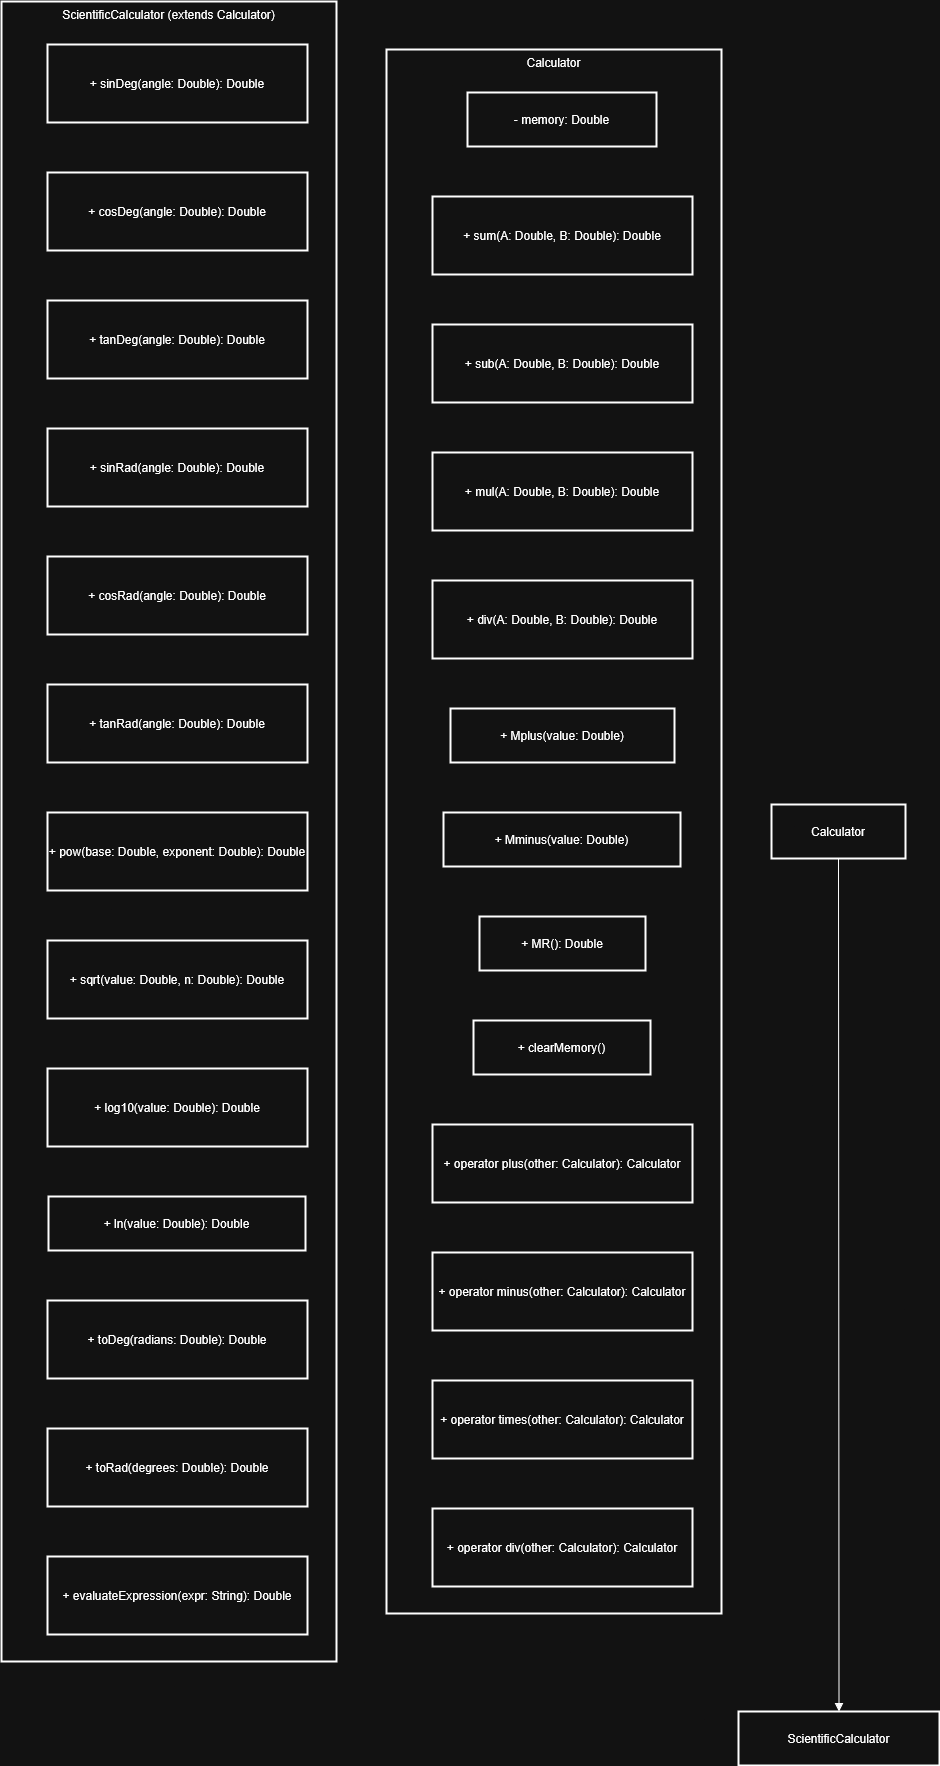

The diagram above was exported from draw.io. Its source (the exported page's mxGraphModel, read from the mxfile embedded in the PNG):
<mxGraphModel dx="2379" dy="1084" grid="1" gridSize="10" guides="1" tooltips="1" connect="1" arrows="1" fold="1" page="1" pageScale="1" pageWidth="850" pageHeight="1100" math="0" shadow="0">
  <root>
    <mxCell id="0" />
    <mxCell id="1" parent="0" />
    <mxCell id="xcnH9zBfpe8J6x0rTGo8-1" value="ScientificCalculator (extends Calculator)" style="whiteSpace=wrap;strokeWidth=2;verticalAlign=top;" vertex="1" parent="1">
      <mxGeometry x="20" y="20" width="335" height="1660" as="geometry" />
    </mxCell>
    <mxCell id="xcnH9zBfpe8J6x0rTGo8-2" value="+ sinDeg(angle: Double): Double" style="whiteSpace=wrap;strokeWidth=2;" vertex="1" parent="xcnH9zBfpe8J6x0rTGo8-1">
      <mxGeometry x="46" y="43" width="260" height="78" as="geometry" />
    </mxCell>
    <mxCell id="xcnH9zBfpe8J6x0rTGo8-3" value="+ cosDeg(angle: Double): Double" style="whiteSpace=wrap;strokeWidth=2;" vertex="1" parent="xcnH9zBfpe8J6x0rTGo8-1">
      <mxGeometry x="46" y="171" width="260" height="78" as="geometry" />
    </mxCell>
    <mxCell id="xcnH9zBfpe8J6x0rTGo8-4" value="+ tanDeg(angle: Double): Double" style="whiteSpace=wrap;strokeWidth=2;" vertex="1" parent="xcnH9zBfpe8J6x0rTGo8-1">
      <mxGeometry x="46" y="299" width="260" height="78" as="geometry" />
    </mxCell>
    <mxCell id="xcnH9zBfpe8J6x0rTGo8-5" value="+ sinRad(angle: Double): Double" style="whiteSpace=wrap;strokeWidth=2;" vertex="1" parent="xcnH9zBfpe8J6x0rTGo8-1">
      <mxGeometry x="46" y="427" width="260" height="78" as="geometry" />
    </mxCell>
    <mxCell id="xcnH9zBfpe8J6x0rTGo8-6" value="+ cosRad(angle: Double): Double" style="whiteSpace=wrap;strokeWidth=2;" vertex="1" parent="xcnH9zBfpe8J6x0rTGo8-1">
      <mxGeometry x="46" y="555" width="260" height="78" as="geometry" />
    </mxCell>
    <mxCell id="xcnH9zBfpe8J6x0rTGo8-7" value="+ tanRad(angle: Double): Double" style="whiteSpace=wrap;strokeWidth=2;" vertex="1" parent="xcnH9zBfpe8J6x0rTGo8-1">
      <mxGeometry x="46" y="683" width="260" height="78" as="geometry" />
    </mxCell>
    <mxCell id="xcnH9zBfpe8J6x0rTGo8-8" value="+ pow(base: Double, exponent: Double): Double" style="whiteSpace=wrap;strokeWidth=2;" vertex="1" parent="xcnH9zBfpe8J6x0rTGo8-1">
      <mxGeometry x="46" y="811" width="260" height="78" as="geometry" />
    </mxCell>
    <mxCell id="xcnH9zBfpe8J6x0rTGo8-9" value="+ sqrt(value: Double, n: Double): Double" style="whiteSpace=wrap;strokeWidth=2;" vertex="1" parent="xcnH9zBfpe8J6x0rTGo8-1">
      <mxGeometry x="46" y="939" width="260" height="78" as="geometry" />
    </mxCell>
    <mxCell id="xcnH9zBfpe8J6x0rTGo8-10" value="+ log10(value: Double): Double" style="whiteSpace=wrap;strokeWidth=2;" vertex="1" parent="xcnH9zBfpe8J6x0rTGo8-1">
      <mxGeometry x="46" y="1067" width="260" height="78" as="geometry" />
    </mxCell>
    <mxCell id="xcnH9zBfpe8J6x0rTGo8-11" value="+ ln(value: Double): Double" style="whiteSpace=wrap;strokeWidth=2;" vertex="1" parent="xcnH9zBfpe8J6x0rTGo8-1">
      <mxGeometry x="47" y="1195" width="257" height="54" as="geometry" />
    </mxCell>
    <mxCell id="xcnH9zBfpe8J6x0rTGo8-12" value="+ toDeg(radians: Double): Double" style="whiteSpace=wrap;strokeWidth=2;" vertex="1" parent="xcnH9zBfpe8J6x0rTGo8-1">
      <mxGeometry x="46" y="1299" width="260" height="78" as="geometry" />
    </mxCell>
    <mxCell id="xcnH9zBfpe8J6x0rTGo8-13" value="+ toRad(degrees: Double): Double" style="whiteSpace=wrap;strokeWidth=2;" vertex="1" parent="xcnH9zBfpe8J6x0rTGo8-1">
      <mxGeometry x="46" y="1427" width="260" height="78" as="geometry" />
    </mxCell>
    <mxCell id="xcnH9zBfpe8J6x0rTGo8-14" value="+ evaluateExpression(expr: String): Double" style="whiteSpace=wrap;strokeWidth=2;" vertex="1" parent="xcnH9zBfpe8J6x0rTGo8-1">
      <mxGeometry x="46" y="1555" width="260" height="78" as="geometry" />
    </mxCell>
    <mxCell id="xcnH9zBfpe8J6x0rTGo8-15" value="Calculator" style="whiteSpace=wrap;strokeWidth=2;verticalAlign=top;" vertex="1" parent="1">
      <mxGeometry x="405" y="68" width="335" height="1564" as="geometry" />
    </mxCell>
    <mxCell id="xcnH9zBfpe8J6x0rTGo8-16" value="- memory: Double" style="whiteSpace=wrap;strokeWidth=2;" vertex="1" parent="xcnH9zBfpe8J6x0rTGo8-15">
      <mxGeometry x="81" y="43" width="189" height="54" as="geometry" />
    </mxCell>
    <mxCell id="xcnH9zBfpe8J6x0rTGo8-17" value="+ sum(A: Double, B: Double): Double" style="whiteSpace=wrap;strokeWidth=2;" vertex="1" parent="xcnH9zBfpe8J6x0rTGo8-15">
      <mxGeometry x="46" y="147" width="260" height="78" as="geometry" />
    </mxCell>
    <mxCell id="xcnH9zBfpe8J6x0rTGo8-18" value="+ sub(A: Double, B: Double): Double" style="whiteSpace=wrap;strokeWidth=2;" vertex="1" parent="xcnH9zBfpe8J6x0rTGo8-15">
      <mxGeometry x="46" y="275" width="260" height="78" as="geometry" />
    </mxCell>
    <mxCell id="xcnH9zBfpe8J6x0rTGo8-19" value="+ mul(A: Double, B: Double): Double" style="whiteSpace=wrap;strokeWidth=2;" vertex="1" parent="xcnH9zBfpe8J6x0rTGo8-15">
      <mxGeometry x="46" y="403" width="260" height="78" as="geometry" />
    </mxCell>
    <mxCell id="xcnH9zBfpe8J6x0rTGo8-20" value="+ div(A: Double, B: Double): Double" style="whiteSpace=wrap;strokeWidth=2;" vertex="1" parent="xcnH9zBfpe8J6x0rTGo8-15">
      <mxGeometry x="46" y="531" width="260" height="78" as="geometry" />
    </mxCell>
    <mxCell id="xcnH9zBfpe8J6x0rTGo8-21" value="+ Mplus(value: Double)" style="whiteSpace=wrap;strokeWidth=2;" vertex="1" parent="xcnH9zBfpe8J6x0rTGo8-15">
      <mxGeometry x="64" y="659" width="224" height="54" as="geometry" />
    </mxCell>
    <mxCell id="xcnH9zBfpe8J6x0rTGo8-22" value="+ Mminus(value: Double)" style="whiteSpace=wrap;strokeWidth=2;" vertex="1" parent="xcnH9zBfpe8J6x0rTGo8-15">
      <mxGeometry x="57" y="763" width="237" height="54" as="geometry" />
    </mxCell>
    <mxCell id="xcnH9zBfpe8J6x0rTGo8-23" value="+ MR(): Double" style="whiteSpace=wrap;strokeWidth=2;" vertex="1" parent="xcnH9zBfpe8J6x0rTGo8-15">
      <mxGeometry x="93" y="867" width="166" height="54" as="geometry" />
    </mxCell>
    <mxCell id="xcnH9zBfpe8J6x0rTGo8-24" value="+ clearMemory()" style="whiteSpace=wrap;strokeWidth=2;" vertex="1" parent="xcnH9zBfpe8J6x0rTGo8-15">
      <mxGeometry x="87" y="971" width="177" height="54" as="geometry" />
    </mxCell>
    <mxCell id="xcnH9zBfpe8J6x0rTGo8-25" value="+ operator plus(other: Calculator): Calculator" style="whiteSpace=wrap;strokeWidth=2;" vertex="1" parent="xcnH9zBfpe8J6x0rTGo8-15">
      <mxGeometry x="46" y="1075" width="260" height="78" as="geometry" />
    </mxCell>
    <mxCell id="xcnH9zBfpe8J6x0rTGo8-26" value="+ operator minus(other: Calculator): Calculator" style="whiteSpace=wrap;strokeWidth=2;" vertex="1" parent="xcnH9zBfpe8J6x0rTGo8-15">
      <mxGeometry x="46" y="1203" width="260" height="78" as="geometry" />
    </mxCell>
    <mxCell id="xcnH9zBfpe8J6x0rTGo8-27" value="+ operator times(other: Calculator): Calculator" style="whiteSpace=wrap;strokeWidth=2;" vertex="1" parent="xcnH9zBfpe8J6x0rTGo8-15">
      <mxGeometry x="46" y="1331" width="260" height="78" as="geometry" />
    </mxCell>
    <mxCell id="xcnH9zBfpe8J6x0rTGo8-28" value="+ operator div(other: Calculator): Calculator" style="whiteSpace=wrap;strokeWidth=2;" vertex="1" parent="xcnH9zBfpe8J6x0rTGo8-15">
      <mxGeometry x="46" y="1459" width="260" height="78" as="geometry" />
    </mxCell>
    <mxCell id="xcnH9zBfpe8J6x0rTGo8-29" value="Calculator" style="whiteSpace=wrap;strokeWidth=2;" vertex="1" parent="1">
      <mxGeometry x="790" y="823" width="134" height="54" as="geometry" />
    </mxCell>
    <mxCell id="xcnH9zBfpe8J6x0rTGo8-30" value="ScientificCalculator" style="whiteSpace=wrap;strokeWidth=2;" vertex="1" parent="1">
      <mxGeometry x="757" y="1730" width="201" height="54" as="geometry" />
    </mxCell>
    <mxCell id="xcnH9zBfpe8J6x0rTGo8-31" value="" style="curved=1;startArrow=none;endArrow=block;exitX=0.5;exitY=1;entryX=0.5;entryY=0;rounded=0;" edge="1" parent="1" source="xcnH9zBfpe8J6x0rTGo8-29" target="xcnH9zBfpe8J6x0rTGo8-30">
      <mxGeometry relative="1" as="geometry">
        <Array as="points" />
      </mxGeometry>
    </mxCell>
  </root>
</mxGraphModel>